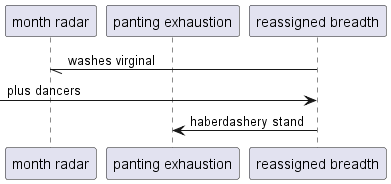

The diagram above was rendered by PlantUML. Its source (embedded in the PNG):
@startuml
participant "month radar" as 0
participant "panting exhaustion" as 1
participant "reassigned breadth" as 2
2 -// 0: washes virginal
 [-> 2: plus dancers
2 -> 1: haberdashery stand
@enduml